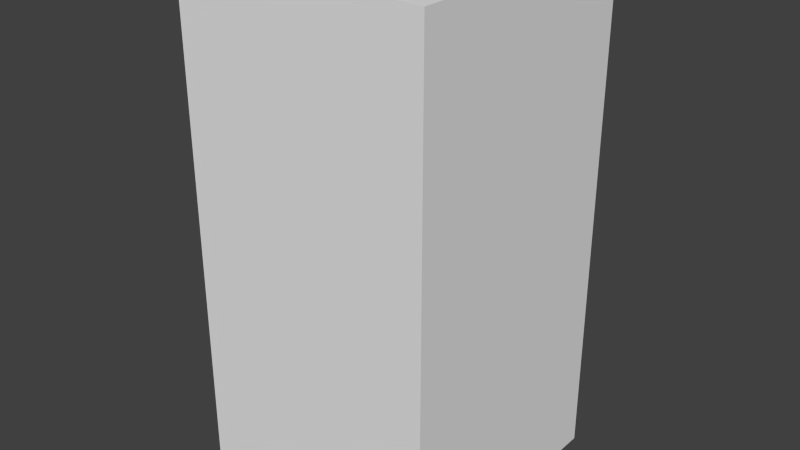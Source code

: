 # Source: greenDotTwo.blend  (saved by Blender 2.68.0; exported with 4.5.12 LTS)
import bpy
from mathutils import Matrix  # noqa: F401  (used for matrix-valued properties, if any)

bpy.ops.wm.read_factory_settings(use_empty=True)
scene = bpy.context.scene
scene.name = 'Scene'

# ---- collections
col_collection_1 = bpy.data.collections.new('Collection 1'); scene.collection.children.link(col_collection_1)

# ---- world
world_world = bpy.data.worlds.new('World'); scene.world = world_world
world_world.color = (0.05088, 0.05088, 0.05088)
world_world.use_sun_shadow = False
world_world.sun_shadow_jitter_overblur = 0.0
world_world.cycles.sampling_method = 'MANUAL'
world_world.cycles.sample_map_resolution = 256

# ---- meshes
me_greendottwo = bpy.data.meshes.new('greenDotTwo')
me_greendottwo.from_pydata([(-0.5, -0.5, -1.0), (-0.5, 0.5, -1.0), (0.5, 0.5, -1.0), (0.5, -0.5, -1.0), (-0.5, -0.5, 1.0), (-0.5, 0.5, 1.0), (0.5, 0.5, 1.0), (0.5, -0.5, 1.0)], [], [(4, 5, 1, 0), (5, 6, 2, 1), (6, 7, 3, 2), (7, 4, 0, 3), (0, 1, 2, 3), (7, 6, 5, 4)])
me_greendottwo.use_remesh_preserve_volume = False
me_greendottwo.use_remesh_preserve_attributes = False
me_greendottwo.use_mirror_vertex_groups = False
me_greendottwo.update()

# ---- objects
ob_greendottwo = bpy.data.objects.new('greenDotTwo', me_greendottwo)

# ---- transforms, parenting, visibility, modifiers, constraints
ob_greendottwo.location = (0.0, 0.0, 0.0)
ob_greendottwo.lineart.crease_threshold = 0.0

# ---- collection membership
col_collection_1.objects.link(ob_greendottwo)

# ---- scene / render settings (as saved in the file)
scene.frame_start = 1; scene.frame_end = 250; scene.frame_set(1)
scene.render.engine = 'BLENDER_EEVEE_NEXT'
scene.render.image_settings.color_mode = 'RGB'
scene.render.image_settings.compression = 90
scene.render.resolution_percentage = 50
scene.render.dither_intensity = 0.0
scene.cycles.use_denoising = False
scene.cycles.samples = 10
scene.cycles.sampling_pattern = 'TABULATED_SOBOL'
scene.cycles.light_sampling_threshold = 0.0
scene.cycles.use_adaptive_sampling = False
scene.cycles.use_light_tree = False
scene.cycles.blur_glossy = 0.0
scene.cycles.volume_bounces = 1
scene.cycles.pixel_filter_type = 'GAUSSIAN'
scene.cycles.sample_clamp_indirect = 0.0
scene.view_settings.view_transform = 'Standard'
bpy.context.view_layer.update()

# ---- added for rendering (the .blend has no active camera and no usable light): camera, sun
cam_auto = bpy.data.cameras.new('AutoCamera')
cam_auto.lens = 50.0
cam_auto.sensor_width = 36.0
cam_auto.clip_end = 1000.0
ob_auto_camera = bpy.data.objects.new('AutoCamera', cam_auto)
scene.collection.objects.link(ob_auto_camera)
ob_auto_camera.location = (2.26633, -2.71959, 1.81306)
ob_auto_camera.rotation_euler = (1.09748, -7.21219e-08, 0.694738)
scene.camera = ob_auto_camera
light_auto_sun = bpy.data.lights.new('AutoSun', 'SUN')
light_auto_sun.energy = 3.0
light_auto_sun.angle = 0.0523599
ob_auto_sun = bpy.data.objects.new('AutoSun', light_auto_sun)
scene.collection.objects.link(ob_auto_sun)
ob_auto_sun.rotation_euler = (0.872665, 0.174533, 0.523599)
bpy.context.view_layer.update()
